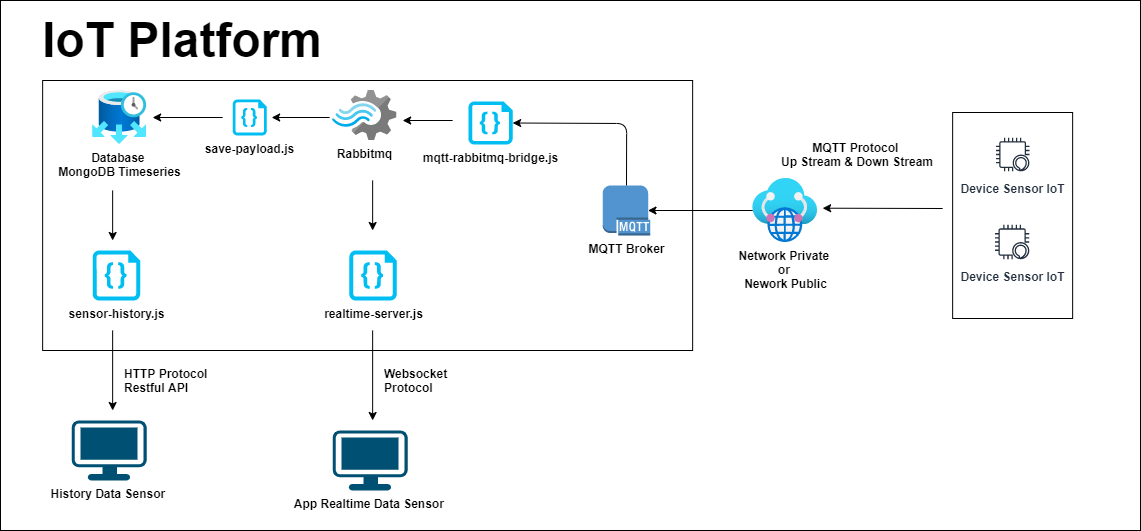

The diagram above was exported from draw.io. Its source (the exported page's mxGraphModel, read from the mxfile embedded in the PNG):
<mxGraphModel dx="1564" dy="978" grid="1" gridSize="10" guides="1" tooltips="1" connect="1" arrows="1" fold="1" page="1" pageScale="1" pageWidth="850" pageHeight="1100" math="0" shadow="0">
  <root>
    <mxCell id="jSEY8RpCkoVRMXqWIVlT-0" />
    <mxCell id="jSEY8RpCkoVRMXqWIVlT-1" parent="jSEY8RpCkoVRMXqWIVlT-0" />
    <mxCell id="v4uMiYQ-FXoLN6TJEjKk-2" value="" style="rounded=0;whiteSpace=wrap;html=1;" vertex="1" parent="jSEY8RpCkoVRMXqWIVlT-1">
      <mxGeometry x="10" y="20" width="1140" height="530" as="geometry" />
    </mxCell>
    <mxCell id="HdpX8KLQNAzhX7k10gHM-17" value="" style="rounded=0;whiteSpace=wrap;html=1;" parent="jSEY8RpCkoVRMXqWIVlT-1" vertex="1">
      <mxGeometry x="962.14" y="132" width="120" height="206" as="geometry" />
    </mxCell>
    <mxCell id="HdpX8KLQNAzhX7k10gHM-16" value="" style="rounded=0;whiteSpace=wrap;html=1;" parent="jSEY8RpCkoVRMXqWIVlT-1" vertex="1">
      <mxGeometry x="52.139999999999986" y="100" width="650" height="270" as="geometry" />
    </mxCell>
    <mxCell id="yKiqFQ7Z_bQwc0Quybti-16" value="&lt;b&gt;realtime-server.js&lt;br&gt;&lt;/b&gt;" style="verticalLabelPosition=bottom;html=1;verticalAlign=top;align=center;strokeColor=none;fillColor=#00BEF2;shape=mxgraph.azure.code_file;pointerEvents=1;" parent="jSEY8RpCkoVRMXqWIVlT-1" vertex="1">
      <mxGeometry x="358.75" y="270" width="47.5" height="50" as="geometry" />
    </mxCell>
    <mxCell id="yKiqFQ7Z_bQwc0Quybti-40" value="&lt;b&gt;&lt;font style=&quot;font-size: 48px&quot;&gt;IoT Platform&lt;/font&gt;&lt;/b&gt;" style="text;html=1;strokeColor=none;fillColor=none;align=left;verticalAlign=middle;whiteSpace=wrap;rounded=0;" parent="jSEY8RpCkoVRMXqWIVlT-1" vertex="1">
      <mxGeometry x="50" y="40" width="370" height="40" as="geometry" />
    </mxCell>
    <mxCell id="HdpX8KLQNAzhX7k10gHM-0" value="&lt;b&gt;MQTT Broker&lt;/b&gt;" style="outlineConnect=0;dashed=0;verticalLabelPosition=bottom;verticalAlign=top;align=center;html=1;shape=mxgraph.aws3.mqtt_protocol;fillColor=#5294CF;gradientColor=none;" parent="jSEY8RpCkoVRMXqWIVlT-1" vertex="1">
      <mxGeometry x="612.14" y="205" width="47.73" height="50" as="geometry" />
    </mxCell>
    <mxCell id="HdpX8KLQNAzhX7k10gHM-1" value="&lt;b&gt;Rabbitmq&lt;/b&gt;" style="aspect=fixed;html=1;points=[];align=center;image;fontSize=12;image=img/lib/mscae/Stream_Analytics.svg;" parent="jSEY8RpCkoVRMXqWIVlT-1" vertex="1">
      <mxGeometry x="342.14" y="110" width="64.11" height="50" as="geometry" />
    </mxCell>
    <mxCell id="HdpX8KLQNAzhX7k10gHM-2" value="&lt;b&gt;Database&amp;nbsp;&lt;br&gt;MongoDB Timeseries&lt;/b&gt;" style="aspect=fixed;html=1;points=[];align=center;image;fontSize=12;image=img/lib/azure2/databases/Elastic_Job_Agents.svg;" parent="jSEY8RpCkoVRMXqWIVlT-1" vertex="1">
      <mxGeometry x="102.13999999999999" y="110" width="54" height="54" as="geometry" />
    </mxCell>
    <mxCell id="HdpX8KLQNAzhX7k10gHM-3" value="&lt;b&gt;sensor-history.js&lt;br&gt;&lt;/b&gt;" style="verticalLabelPosition=bottom;html=1;verticalAlign=top;align=center;strokeColor=none;fillColor=#00BEF2;shape=mxgraph.azure.code_file;pointerEvents=1;" parent="jSEY8RpCkoVRMXqWIVlT-1" vertex="1">
      <mxGeometry x="102.13999999999999" y="270" width="47.5" height="50" as="geometry" />
    </mxCell>
    <mxCell id="HdpX8KLQNAzhX7k10gHM-4" value="" style="endArrow=classic;html=1;" parent="jSEY8RpCkoVRMXqWIVlT-1" edge="1">
      <mxGeometry width="50" height="50" relative="1" as="geometry">
        <mxPoint x="122.13999999999999" y="210" as="sourcePoint" />
        <mxPoint x="122.13999999999999" y="260" as="targetPoint" />
      </mxGeometry>
    </mxCell>
    <mxCell id="HdpX8KLQNAzhX7k10gHM-6" value="" style="endArrow=classic;html=1;" parent="jSEY8RpCkoVRMXqWIVlT-1" edge="1">
      <mxGeometry width="50" height="50" relative="1" as="geometry">
        <mxPoint x="382.14" y="200" as="sourcePoint" />
        <mxPoint x="382.14" y="250" as="targetPoint" />
      </mxGeometry>
    </mxCell>
    <mxCell id="HdpX8KLQNAzhX7k10gHM-8" value="&lt;b&gt;save-payload.js&lt;br&gt;&lt;/b&gt;" style="verticalLabelPosition=bottom;html=1;verticalAlign=top;align=center;strokeColor=none;fillColor=#00BEF2;shape=mxgraph.azure.code_file;pointerEvents=1;" parent="jSEY8RpCkoVRMXqWIVlT-1" vertex="1">
      <mxGeometry x="242.14" y="119" width="34.2" height="36" as="geometry" />
    </mxCell>
    <mxCell id="HdpX8KLQNAzhX7k10gHM-10" value="" style="endArrow=classic;html=1;" parent="jSEY8RpCkoVRMXqWIVlT-1" edge="1">
      <mxGeometry width="50" height="50" relative="1" as="geometry">
        <mxPoint x="339.14" y="137" as="sourcePoint" />
        <mxPoint x="281.14" y="137" as="targetPoint" />
      </mxGeometry>
    </mxCell>
    <mxCell id="HdpX8KLQNAzhX7k10gHM-11" value="" style="endArrow=classic;html=1;" parent="jSEY8RpCkoVRMXqWIVlT-1" edge="1">
      <mxGeometry width="50" height="50" relative="1" as="geometry">
        <mxPoint x="232.14" y="137" as="sourcePoint" />
        <mxPoint x="162.14" y="137" as="targetPoint" />
      </mxGeometry>
    </mxCell>
    <mxCell id="HdpX8KLQNAzhX7k10gHM-12" value="" style="endArrow=classic;html=1;" parent="jSEY8RpCkoVRMXqWIVlT-1" edge="1">
      <mxGeometry width="50" height="50" relative="1" as="geometry">
        <mxPoint x="462.14" y="140" as="sourcePoint" />
        <mxPoint x="412.14" y="140" as="targetPoint" />
      </mxGeometry>
    </mxCell>
    <mxCell id="HdpX8KLQNAzhX7k10gHM-13" value="&lt;b&gt;Device Sensor IoT&lt;/b&gt;" style="outlineConnect=0;fontColor=#232F3E;gradientColor=none;strokeColor=#232F3E;fillColor=#ffffff;dashed=0;verticalLabelPosition=bottom;verticalAlign=top;align=center;html=1;fontSize=12;fontStyle=0;aspect=fixed;shape=mxgraph.aws4.resourceIcon;resIcon=mxgraph.aws4.alexa_enabled_device;" parent="jSEY8RpCkoVRMXqWIVlT-1" vertex="1">
      <mxGeometry x="1001.14" y="153" width="42" height="42" as="geometry" />
    </mxCell>
    <mxCell id="HdpX8KLQNAzhX7k10gHM-15" value="&lt;b&gt;Device Sensor IoT&lt;/b&gt;" style="outlineConnect=0;fontColor=#232F3E;gradientColor=none;strokeColor=#232F3E;fillColor=#ffffff;dashed=0;verticalLabelPosition=bottom;verticalAlign=top;align=center;html=1;fontSize=12;fontStyle=0;aspect=fixed;shape=mxgraph.aws4.resourceIcon;resIcon=mxgraph.aws4.alexa_enabled_device;" parent="jSEY8RpCkoVRMXqWIVlT-1" vertex="1">
      <mxGeometry x="1000.14" y="240" width="43" height="43" as="geometry" />
    </mxCell>
    <mxCell id="HdpX8KLQNAzhX7k10gHM-21" value="&lt;b&gt;Network Private&amp;nbsp;&lt;br&gt;or&amp;nbsp;&lt;br&gt;Nework Public&lt;/b&gt;" style="aspect=fixed;html=1;points=[];align=center;image;fontSize=12;image=img/lib/azure2/networking/Virtual_WANs.svg;" parent="jSEY8RpCkoVRMXqWIVlT-1" vertex="1">
      <mxGeometry x="762.14" y="198" width="65" height="64" as="geometry" />
    </mxCell>
    <mxCell id="HdpX8KLQNAzhX7k10gHM-22" value="" style="endArrow=classic;html=1;entryX=1.077;entryY=0.464;entryDx=0;entryDy=0;entryPerimeter=0;" parent="jSEY8RpCkoVRMXqWIVlT-1" target="HdpX8KLQNAzhX7k10gHM-21" edge="1">
      <mxGeometry width="50" height="50" relative="1" as="geometry">
        <mxPoint x="952.14" y="228" as="sourcePoint" />
        <mxPoint x="862.14" y="185" as="targetPoint" />
      </mxGeometry>
    </mxCell>
    <mxCell id="HdpX8KLQNAzhX7k10gHM-23" value="MQTT Protocol &lt;br&gt;Up Stream &amp;amp; Down Stream" style="text;html=1;strokeColor=none;fillColor=none;align=center;verticalAlign=middle;whiteSpace=wrap;rounded=0;fontStyle=1" parent="jSEY8RpCkoVRMXqWIVlT-1" vertex="1">
      <mxGeometry x="782.14" y="164" width="170" height="20" as="geometry" />
    </mxCell>
    <mxCell id="HdpX8KLQNAzhX7k10gHM-24" value="" style="endArrow=classic;html=1;entryX=0.95;entryY=0.5;entryDx=0;entryDy=0;entryPerimeter=0;" parent="jSEY8RpCkoVRMXqWIVlT-1" source="HdpX8KLQNAzhX7k10gHM-21" target="HdpX8KLQNAzhX7k10gHM-0" edge="1">
      <mxGeometry width="50" height="50" relative="1" as="geometry">
        <mxPoint x="688.14" y="181" as="sourcePoint" />
        <mxPoint x="612.14" y="140" as="targetPoint" />
        <Array as="points" />
      </mxGeometry>
    </mxCell>
    <mxCell id="HdpX8KLQNAzhX7k10gHM-25" value="App Realtime Data Sensor&amp;nbsp;&lt;br&gt;" style="points=[[0.03,0.03,0],[0.5,0,0],[0.97,0.03,0],[1,0.4,0],[0.97,0.745,0],[0.5,1,0],[0.03,0.745,0],[0,0.4,0]];verticalLabelPosition=bottom;html=1;verticalAlign=top;aspect=fixed;align=center;pointerEvents=1;shape=mxgraph.cisco19.workstation;fillColor=#005073;strokeColor=none;fontStyle=1" parent="jSEY8RpCkoVRMXqWIVlT-1" vertex="1">
      <mxGeometry x="342.14" y="450" width="75" height="60" as="geometry" />
    </mxCell>
    <mxCell id="HdpX8KLQNAzhX7k10gHM-26" value="" style="endArrow=classic;html=1;" parent="jSEY8RpCkoVRMXqWIVlT-1" edge="1">
      <mxGeometry width="50" height="50" relative="1" as="geometry">
        <mxPoint x="382.14" y="350" as="sourcePoint" />
        <mxPoint x="382.14" y="440" as="targetPoint" />
      </mxGeometry>
    </mxCell>
    <mxCell id="HdpX8KLQNAzhX7k10gHM-27" value="History Data Sensor&amp;nbsp;" style="points=[[0.03,0.03,0],[0.5,0,0],[0.97,0.03,0],[1,0.4,0],[0.97,0.745,0],[0.5,1,0],[0.03,0.745,0],[0,0.4,0]];verticalLabelPosition=bottom;html=1;verticalAlign=top;aspect=fixed;align=center;pointerEvents=1;shape=mxgraph.cisco19.workstation;fillColor=#005073;strokeColor=none;fontStyle=1" parent="jSEY8RpCkoVRMXqWIVlT-1" vertex="1">
      <mxGeometry x="81.13999999999999" y="440" width="75" height="60" as="geometry" />
    </mxCell>
    <mxCell id="HdpX8KLQNAzhX7k10gHM-28" value="&lt;b&gt;Websocket&amp;nbsp;&lt;br&gt;Protocol&lt;/b&gt;" style="text;html=1;strokeColor=none;fillColor=none;align=left;verticalAlign=middle;whiteSpace=wrap;rounded=0;" parent="jSEY8RpCkoVRMXqWIVlT-1" vertex="1">
      <mxGeometry x="392.14" y="390" width="40" height="20" as="geometry" />
    </mxCell>
    <mxCell id="HdpX8KLQNAzhX7k10gHM-30" value="&lt;b&gt;HTTP Protocol&lt;br&gt;Restful API&lt;br&gt;&lt;/b&gt;" style="text;html=1;strokeColor=none;fillColor=none;align=left;verticalAlign=middle;whiteSpace=wrap;rounded=0;" parent="jSEY8RpCkoVRMXqWIVlT-1" vertex="1">
      <mxGeometry x="132.14" y="390" width="100" height="20" as="geometry" />
    </mxCell>
    <mxCell id="HdpX8KLQNAzhX7k10gHM-31" value="" style="endArrow=classic;html=1;" parent="jSEY8RpCkoVRMXqWIVlT-1" edge="1">
      <mxGeometry width="50" height="50" relative="1" as="geometry">
        <mxPoint x="122.13999999999999" y="350" as="sourcePoint" />
        <mxPoint x="122.13999999999999" y="430" as="targetPoint" />
      </mxGeometry>
    </mxCell>
    <mxCell id="v4uMiYQ-FXoLN6TJEjKk-0" value="&lt;b&gt;mqtt-rabbitmq-bridge.js&lt;/b&gt;" style="verticalLabelPosition=bottom;html=1;verticalAlign=top;align=center;strokeColor=none;fillColor=#00BEF2;shape=mxgraph.azure.code_file;pointerEvents=1;" vertex="1" parent="jSEY8RpCkoVRMXqWIVlT-1">
      <mxGeometry x="477.93999999999994" y="121" width="44.2" height="43" as="geometry" />
    </mxCell>
    <mxCell id="v4uMiYQ-FXoLN6TJEjKk-1" value="" style="endArrow=classic;html=1;exitX=0.5;exitY=0;exitDx=0;exitDy=0;exitPerimeter=0;entryX=1;entryY=0.5;entryDx=0;entryDy=0;entryPerimeter=0;" edge="1" parent="jSEY8RpCkoVRMXqWIVlT-1" source="HdpX8KLQNAzhX7k10gHM-0" target="v4uMiYQ-FXoLN6TJEjKk-0">
      <mxGeometry width="50" height="50" relative="1" as="geometry">
        <mxPoint x="562.14" y="160" as="sourcePoint" />
        <mxPoint x="612.14" y="110" as="targetPoint" />
        <Array as="points">
          <mxPoint x="636.14" y="143" />
        </Array>
      </mxGeometry>
    </mxCell>
  </root>
</mxGraphModel>